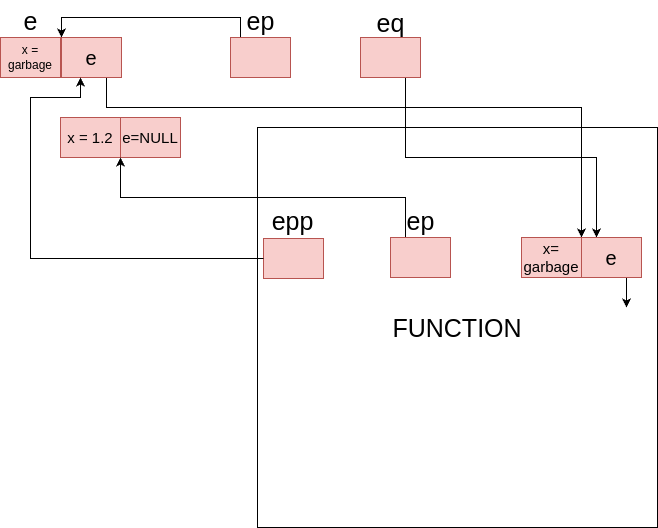

The diagram above was exported from draw.io. Its source (the exported page's mxGraphModel, read from the mxfile embedded in the PNG):
<mxGraphModel dx="922" dy="462" grid="1" gridSize="10" guides="1" tooltips="1" connect="1" arrows="1" fold="1" page="0" pageScale="1" pageWidth="827" pageHeight="1169" math="0" shadow="0">
  <root>
    <mxCell id="0" />
    <mxCell id="1" parent="0" />
    <mxCell id="3Ctos8sl4r5GYlIamhK7-1" value="x = garbage" style="rounded=0;whiteSpace=wrap;html=1;fillColor=#f8cecc;strokeColor=#b85450;" vertex="1" parent="1">
      <mxGeometry x="130" y="80" width="60" height="40" as="geometry" />
    </mxCell>
    <mxCell id="3Ctos8sl4r5GYlIamhK7-25" style="edgeStyle=orthogonalEdgeStyle;rounded=0;orthogonalLoop=1;jettySize=auto;html=1;exitX=0.75;exitY=1;exitDx=0;exitDy=0;entryX=1;entryY=0;entryDx=0;entryDy=0;" edge="1" parent="1" source="3Ctos8sl4r5GYlIamhK7-2" target="3Ctos8sl4r5GYlIamhK7-23">
      <mxGeometry relative="1" as="geometry">
        <Array as="points">
          <mxPoint x="236" y="150" />
          <mxPoint x="711" y="150" />
        </Array>
      </mxGeometry>
    </mxCell>
    <mxCell id="3Ctos8sl4r5GYlIamhK7-2" value="&lt;font style=&quot;font-size: 20px;&quot;&gt;e&lt;/font&gt;" style="rounded=0;whiteSpace=wrap;html=1;fillColor=#f8cecc;strokeColor=#b85450;" vertex="1" parent="1">
      <mxGeometry x="191" y="80" width="60" height="40" as="geometry" />
    </mxCell>
    <mxCell id="3Ctos8sl4r5GYlIamhK7-8" value="&lt;font style=&quot;font-size: 25px;&quot;&gt;e&lt;/font&gt;" style="text;html=1;align=center;verticalAlign=middle;resizable=0;points=[];autosize=1;strokeColor=none;fillColor=none;" vertex="1" parent="1">
      <mxGeometry x="140" y="43" width="40" height="40" as="geometry" />
    </mxCell>
    <mxCell id="3Ctos8sl4r5GYlIamhK7-13" value="" style="edgeStyle=orthogonalEdgeStyle;rounded=0;orthogonalLoop=1;jettySize=auto;html=1;exitX=0.358;exitY=0.967;exitDx=0;exitDy=0;exitPerimeter=0;" edge="1" parent="1" source="3Ctos8sl4r5GYlIamhK7-11">
      <mxGeometry relative="1" as="geometry">
        <mxPoint x="300" y="80" as="sourcePoint" />
        <mxPoint x="191" y="80" as="targetPoint" />
        <Array as="points">
          <mxPoint x="383" y="80" />
          <mxPoint x="370" y="80" />
          <mxPoint x="370" y="60" />
          <mxPoint x="191" y="60" />
        </Array>
      </mxGeometry>
    </mxCell>
    <mxCell id="3Ctos8sl4r5GYlIamhK7-9" value="" style="rounded=0;whiteSpace=wrap;html=1;fillColor=#f8cecc;strokeColor=#b85450;" vertex="1" parent="1">
      <mxGeometry x="360" y="80" width="60" height="40" as="geometry" />
    </mxCell>
    <mxCell id="3Ctos8sl4r5GYlIamhK7-27" style="edgeStyle=orthogonalEdgeStyle;rounded=0;orthogonalLoop=1;jettySize=auto;html=1;exitX=0.75;exitY=1;exitDx=0;exitDy=0;entryX=0.25;entryY=0;entryDx=0;entryDy=0;" edge="1" parent="1" source="3Ctos8sl4r5GYlIamhK7-10" target="3Ctos8sl4r5GYlIamhK7-24">
      <mxGeometry relative="1" as="geometry" />
    </mxCell>
    <mxCell id="3Ctos8sl4r5GYlIamhK7-10" value="" style="rounded=0;whiteSpace=wrap;html=1;fillColor=#f8cecc;strokeColor=#b85450;" vertex="1" parent="1">
      <mxGeometry x="490" y="80" width="60" height="40" as="geometry" />
    </mxCell>
    <mxCell id="3Ctos8sl4r5GYlIamhK7-11" value="&lt;font style=&quot;font-size: 25px;&quot;&gt;ep&lt;/font&gt;" style="text;html=1;align=center;verticalAlign=middle;resizable=0;points=[];autosize=1;strokeColor=none;fillColor=none;" vertex="1" parent="1">
      <mxGeometry x="365" y="43" width="50" height="40" as="geometry" />
    </mxCell>
    <mxCell id="3Ctos8sl4r5GYlIamhK7-12" value="&lt;font style=&quot;font-size: 25px;&quot;&gt;eq&lt;/font&gt;" style="text;html=1;align=center;verticalAlign=middle;resizable=0;points=[];autosize=1;strokeColor=none;fillColor=none;" vertex="1" parent="1">
      <mxGeometry x="495" y="45" width="50" height="40" as="geometry" />
    </mxCell>
    <mxCell id="3Ctos8sl4r5GYlIamhK7-14" value="&lt;font style=&quot;font-size: 15px;&quot;&gt;x = 1.2&lt;/font&gt;" style="rounded=0;whiteSpace=wrap;html=1;fillColor=#f8cecc;strokeColor=#b85450;" vertex="1" parent="1">
      <mxGeometry x="190" y="160" width="60" height="40" as="geometry" />
    </mxCell>
    <mxCell id="3Ctos8sl4r5GYlIamhK7-15" value="&lt;font style=&quot;font-size: 15px;&quot;&gt;e=NULL&lt;/font&gt;" style="rounded=0;whiteSpace=wrap;html=1;fillColor=#f8cecc;strokeColor=#b85450;" vertex="1" parent="1">
      <mxGeometry x="250" y="160" width="60" height="40" as="geometry" />
    </mxCell>
    <mxCell id="3Ctos8sl4r5GYlIamhK7-17" value="" style="rounded=0;whiteSpace=wrap;html=1;fillColor=#f8cecc;strokeColor=#b85450;" vertex="1" parent="1">
      <mxGeometry x="393" y="281" width="60" height="40" as="geometry" />
    </mxCell>
    <mxCell id="3Ctos8sl4r5GYlIamhK7-18" value="&lt;font style=&quot;font-size: 25px;&quot;&gt;epp&lt;/font&gt;" style="text;html=1;align=center;verticalAlign=middle;resizable=0;points=[];autosize=1;strokeColor=none;fillColor=none;" vertex="1" parent="1">
      <mxGeometry x="387" y="243" width="70" height="40" as="geometry" />
    </mxCell>
    <mxCell id="3Ctos8sl4r5GYlIamhK7-19" style="edgeStyle=orthogonalEdgeStyle;rounded=0;orthogonalLoop=1;jettySize=auto;html=1;entryX=0.317;entryY=1;entryDx=0;entryDy=0;entryPerimeter=0;" edge="1" parent="1" source="3Ctos8sl4r5GYlIamhK7-17" target="3Ctos8sl4r5GYlIamhK7-2">
      <mxGeometry relative="1" as="geometry">
        <Array as="points">
          <mxPoint x="160" y="301" />
          <mxPoint x="160" y="140" />
          <mxPoint x="210" y="140" />
        </Array>
      </mxGeometry>
    </mxCell>
    <mxCell id="3Ctos8sl4r5GYlIamhK7-20" value="&lt;font style=&quot;font-size: 25px;&quot;&gt;ep&lt;/font&gt;" style="text;html=1;align=center;verticalAlign=middle;resizable=0;points=[];autosize=1;strokeColor=none;fillColor=none;" vertex="1" parent="1">
      <mxGeometry x="525" y="243" width="50" height="40" as="geometry" />
    </mxCell>
    <mxCell id="3Ctos8sl4r5GYlIamhK7-26" style="edgeStyle=orthogonalEdgeStyle;rounded=0;orthogonalLoop=1;jettySize=auto;html=1;exitX=0.25;exitY=0;exitDx=0;exitDy=0;entryX=0;entryY=1;entryDx=0;entryDy=0;" edge="1" parent="1" source="3Ctos8sl4r5GYlIamhK7-21" target="3Ctos8sl4r5GYlIamhK7-15">
      <mxGeometry relative="1" as="geometry" />
    </mxCell>
    <mxCell id="3Ctos8sl4r5GYlIamhK7-21" value="" style="rounded=0;whiteSpace=wrap;html=1;fillColor=#f8cecc;strokeColor=#b85450;" vertex="1" parent="1">
      <mxGeometry x="520" y="280" width="60" height="40" as="geometry" />
    </mxCell>
    <mxCell id="3Ctos8sl4r5GYlIamhK7-23" value="&lt;font style=&quot;font-size: 15px;&quot;&gt;x=&lt;/font&gt;&lt;div&gt;&lt;font style=&quot;font-size: 15px;&quot;&gt;garbage&lt;/font&gt;&lt;/div&gt;" style="rounded=0;whiteSpace=wrap;html=1;fillColor=#f8cecc;strokeColor=#b85450;" vertex="1" parent="1">
      <mxGeometry x="651" y="280" width="60" height="40" as="geometry" />
    </mxCell>
    <mxCell id="3Ctos8sl4r5GYlIamhK7-28" style="edgeStyle=orthogonalEdgeStyle;rounded=0;orthogonalLoop=1;jettySize=auto;html=1;exitX=0.75;exitY=1;exitDx=0;exitDy=0;" edge="1" parent="1" source="3Ctos8sl4r5GYlIamhK7-24">
      <mxGeometry relative="1" as="geometry">
        <mxPoint x="756" y="350" as="targetPoint" />
      </mxGeometry>
    </mxCell>
    <mxCell id="3Ctos8sl4r5GYlIamhK7-24" value="&lt;font style=&quot;font-size: 20px;&quot;&gt;e&lt;/font&gt;" style="rounded=0;whiteSpace=wrap;html=1;fillColor=#f8cecc;strokeColor=#b85450;" vertex="1" parent="1">
      <mxGeometry x="711" y="280" width="60" height="40" as="geometry" />
    </mxCell>
    <mxCell id="3Ctos8sl4r5GYlIamhK7-29" value="&lt;font style=&quot;font-size: 25px;&quot;&gt;FUNCTION&lt;/font&gt;" style="whiteSpace=wrap;html=1;aspect=fixed;gradientColor=default;fillColor=none;" vertex="1" parent="1">
      <mxGeometry x="387" y="170" width="400" height="400" as="geometry" />
    </mxCell>
  </root>
</mxGraphModel>